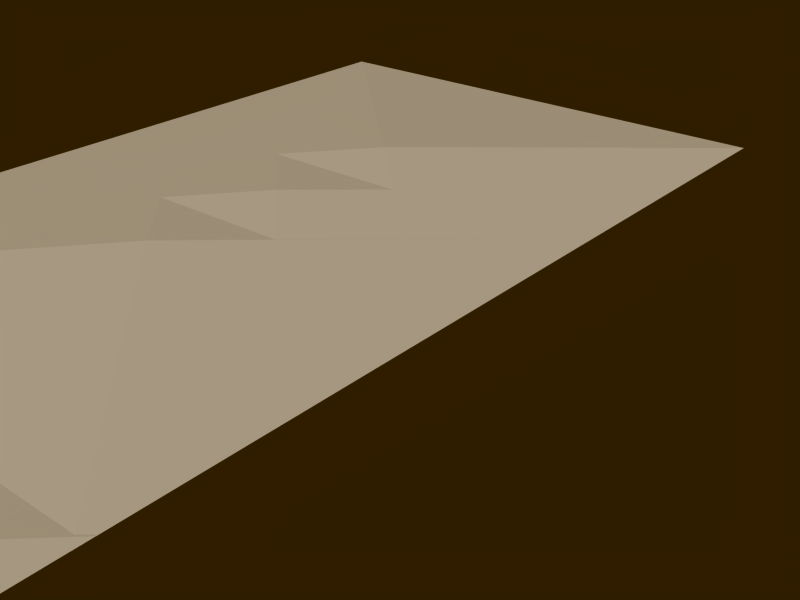 # Source: prop.blend  (saved by Blender 2.49.2; exported with 4.5.12 LTS)
import bpy
from mathutils import Matrix  # noqa: F401  (used for matrix-valued properties, if any)

bpy.ops.wm.read_factory_settings(use_empty=True)
scene = bpy.context.scene
scene.name = 'Scene'

# ---- collections
col_collection_1 = bpy.data.collections.new('Collection 1'); scene.collection.children.link(col_collection_1)

# ---- world
world_world_001 = bpy.data.worlds.new('World.001'); scene.world = world_world_001
world_world_001.color = (0.187, 0.114, 0.0)
world_world_001.use_sun_shadow = False
world_world_001.sun_shadow_jitter_overblur = 0.0
world_world_001.cycles.sampling_method = 'MANUAL'
world_world_001.cycles.sample_map_resolution = 256
world_world_001.light_settings.distance = 40.0

# ---- meshes
me_plane_003 = bpy.data.meshes.new('Plane.003')
me_plane_003.from_pydata([(1.818, 1.818, 4.399e-15), (1.818, -1.818, -4.399e-15), (-1.818, -1.818, -4.399e-15), (-1.818, 1.818, 4.399e-15), (3.251e-07, 3.184e-07, 0.08875), (3.251e-07, 3.304e-07, -0.07039)], [], [(0, 5, 3), (2, 3, 5), (1, 2, 5), (0, 1, 5), (0, 3, 4), (2, 4, 3), (1, 4, 2), (0, 4, 1)])
_uv = me_plane_003.uv_layers.new(name='UVTex')
_uv.uv.foreach_set('vector', [1.0, 0.5, 0.75, 0.25, 1.0, 0.0, 0.5, 0.0, 1.0, 0.0, 0.75, 0.25, 0.5, 0.5, 0.5, 0.0, 0.75, 0.25, 1.0, 0.5, 0.5, 0.5, 0.75, 0.25, 1.0, 0.5, 0.5, 0.5, 0.75, 0.25, 0.5, -4.351e-06, 0.75, 0.25, 0.5, 0.5, 1.0, -4.47e-06, 0.75, 0.25, 0.5, -4.351e-06, 1.0, 0.5, 0.75, 0.25, 1.0, -4.47e-06])
me_plane_003.use_remesh_preserve_volume = False
me_plane_003.use_remesh_preserve_attributes = False
me_plane_003.use_mirror_vertex_groups = False
me_plane_003.update()
me_plane_002 = bpy.data.meshes.new('Plane.002')
me_plane_002.from_pydata([(1.818, 1.818, 4.399e-15), (1.818, -1.818, -4.399e-15), (-1.818, -1.818, -4.399e-15), (-1.818, 1.818, 4.399e-15), (3.251e-07, 3.184e-07, 0.08875), (3.251e-07, 3.304e-07, -0.07039)], [], [(0, 5, 3), (2, 3, 5), (1, 2, 5), (0, 1, 5), (0, 3, 4), (2, 4, 3), (1, 4, 2), (0, 4, 1)])
_uv = me_plane_002.uv_layers.new(name='UVTex')
_uv.uv.foreach_set('vector', [0.5, 0.5, 0.25, 0.25, 0.5, 0.0, 0.0, 0.0, 0.5, 0.0, 0.25, 0.25, 1.192e-07, 0.5, 0.0, 0.0, 0.25, 0.25, 0.5, 0.5, 1.192e-07, 0.5, 0.25, 0.25, 0.5, 0.5, -2.98e-06, 0.5, 0.25, 0.25, -3.099e-06, -4.351e-06, 0.25, 0.25, -2.98e-06, 0.5, 0.5, -4.47e-06, 0.25, 0.25, -3.099e-06, -4.351e-06, 0.5, 0.5, 0.25, 0.25, 0.5, -4.47e-06])
me_plane_002.use_remesh_preserve_volume = False
me_plane_002.use_remesh_preserve_attributes = False
me_plane_002.use_mirror_vertex_groups = False
me_plane_002.update()
me_plane_001 = bpy.data.meshes.new('Plane.001')
me_plane_001.from_pydata([(1.818, 1.818, 4.399e-15), (1.818, -1.818, -4.399e-15), (-1.818, -1.818, -4.399e-15), (-1.818, 1.818, 4.399e-15), (3.251e-07, 3.184e-07, 0.08875), (3.251e-07, 3.304e-07, -0.07039)], [], [(0, 5, 3), (2, 3, 5), (1, 2, 5), (0, 1, 5), (0, 3, 4), (2, 4, 3), (1, 4, 2), (0, 4, 1)])
_uv = me_plane_001.uv_layers.new(name='UVTex')
_uv.uv.foreach_set('vector', [1.0, 1.0, 0.75, 0.75, 1.0, 0.5, 0.5, 0.5, 1.0, 0.5, 0.75, 0.75, 0.5, 1.0, 0.5, 0.5, 0.75, 0.75, 1.0, 1.0, 0.5, 1.0, 0.75, 0.75, 1.0, 1.0, 0.5, 1.0, 0.75, 0.75, 0.5, 0.5, 0.75, 0.75, 0.5, 1.0, 1.0, 0.5, 0.75, 0.75, 0.5, 0.5, 1.0, 1.0, 0.75, 0.75, 1.0, 0.5])
me_plane_001.use_remesh_preserve_volume = False
me_plane_001.use_remesh_preserve_attributes = False
me_plane_001.use_mirror_vertex_groups = False
me_plane_001.update()
me_plane = bpy.data.meshes.new('Plane')
me_plane.from_pydata([(1.818, 1.818, 4.399e-15), (1.818, -1.818, -4.399e-15), (-1.818, -1.818, -4.399e-15), (-1.818, 1.818, 4.399e-15), (3.251e-07, 3.184e-07, 0.08875), (3.251e-07, 3.304e-07, -0.07039)], [], [(0, 5, 3), (2, 3, 5), (1, 2, 5), (0, 1, 5), (0, 3, 4), (2, 4, 3), (1, 4, 2), (0, 4, 1)])
_uv = me_plane.uv_layers.new(name='UVTex')
_uv.uv.foreach_set('vector', [0.5, 1.0, 0.25, 0.75, 0.5, 0.5, 0.0, 0.5, 0.5, 0.5, 0.25, 0.75, 1.147e-07, 1.0, 0.0, 0.5, 0.25, 0.75, 0.5, 1.0, 1.147e-07, 1.0, 0.25, 0.75, 0.5, 1.0, -2.98e-06, 1.0, 0.25, 0.75, -3.099e-06, 0.5, 0.25, 0.75, -2.98e-06, 1.0, 0.5, 0.5, 0.25, 0.75, -3.099e-06, 0.5, 0.5, 1.0, 0.25, 0.75, 0.5, 0.5])
me_plane.use_remesh_preserve_volume = False
me_plane.use_remesh_preserve_attributes = False
me_plane.use_mirror_vertex_groups = False
me_plane.update()
arm_armature_032 = bpy.data.armatures.new('Armature.032')  # bones are not reproduced
arm_armature_031 = bpy.data.armatures.new('Armature.031')  # bones are not reproduced
arm_armature_030 = bpy.data.armatures.new('Armature.030')  # bones are not reproduced
arm_armature_029 = bpy.data.armatures.new('Armature.029')  # bones are not reproduced

# ---- objects
ob_armature_032 = bpy.data.objects.new('Armature.032', arm_armature_032)
ob_prop100 = bpy.data.objects.new('Prop100', me_plane_003)
ob_armature_031 = bpy.data.objects.new('Armature.031', arm_armature_031)
ob_prop75 = bpy.data.objects.new('Prop75', me_plane_002)
ob_armature_030 = bpy.data.objects.new('Armature.030', arm_armature_030)
ob_prop50 = bpy.data.objects.new('Prop50', me_plane_001)
ob_armature_029 = bpy.data.objects.new('Armature.029', arm_armature_029)
ob_prop25 = bpy.data.objects.new('Prop25', me_plane)

# ---- transforms, parenting, visibility, modifiers, constraints
ob_armature_032.location = (0.0006296, 0.1985, 0.07072)
ob_armature_032.scale = (6.926, 6.926, 6.926)
ob_armature_032.lock_rotations_4d = False
ob_armature_032.empty_display_type = 'ARROWS'
ob_armature_032.lineart.crease_threshold = 0.0
ob_prop100.parent = ob_armature_032
ob_prop100.matrix_parent_inverse = Matrix(((0.1444, 0.0, 0.0, -9.091e-05), (0.0, 1.09e-08, 0.1444, -1.01), (0.0, -0.1444, 1.071e-08, 0.02866), (0.0, 0.0, 0.0, 1.0)))
ob_prop100.location = (0.0006299, -0.9658, 0.07072)
ob_prop100.rotation_euler = (1.571, 2.22e-16, 2.22e-16)
ob_prop100.lock_rotations_4d = False
ob_prop100.empty_display_type = 'ARROWS'
ob_prop100.lineart.crease_threshold = 0.0
ob_armature_031.location = (0.0006296, 0.1985, 0.07072)
ob_armature_031.scale = (3.399, 3.399, 3.399)
ob_armature_031.lock_rotations_4d = False
ob_armature_031.empty_display_type = 'ARROWS'
ob_armature_031.lineart.crease_threshold = 0.0
ob_prop75.parent = ob_armature_031
ob_prop75.matrix_parent_inverse = Matrix(((0.2942, 0.0, 0.0, -0.0001852), (0.0, 2.221e-08, 0.2942, -1.021), (0.0, -0.2942, 2.235e-08, 0.0584), (0.0, 0.0, 0.0, 1.0)))
ob_prop75.location = (0.0006299, -0.9658, 0.07072)
ob_prop75.rotation_euler = (1.571, 2.22e-16, 2.22e-16)
ob_prop75.lock_rotations_4d = False
ob_prop75.empty_display_type = 'ARROWS'
ob_prop75.lineart.crease_threshold = 0.0
ob_armature_030.location = (0.0006296, 0.1985, 0.07072)
ob_armature_030.scale = (2.386, 2.386, 2.386)
ob_armature_030.lock_rotations_4d = False
ob_armature_030.empty_display_type = 'ARROWS'
ob_armature_030.lineart.crease_threshold = 0.0
ob_prop50.parent = ob_armature_030
ob_prop50.matrix_parent_inverse = Matrix(((0.4191, 0.0, 0.0, -0.0002639), (0.0, 3.164e-08, 0.4191, -1.03), (0.0, -0.4191, 2.98e-08, 0.08318), (0.0, 0.0, 0.0, 1.0)))
ob_prop50.location = (0.0006299, -0.9658, 0.07072)
ob_prop50.rotation_euler = (1.571, 2.22e-16, 2.22e-16)
ob_prop50.lock_rotations_4d = False
ob_prop50.empty_display_type = 'ARROWS'
ob_prop50.lineart.crease_threshold = 0.0
ob_armature_029.location = (0.0006309, 0.1985, 0.07072)
ob_armature_029.scale = (1.347, 1.347, 1.347)
ob_armature_029.lock_rotations_4d = False
ob_armature_029.empty_display_type = 'ARROWS'
ob_armature_029.lineart.crease_threshold = 0.0
ob_prop25.parent = ob_armature_029
ob_prop25.matrix_parent_inverse = Matrix(((0.7426, 0.0, 0.0, -0.0004684), (0.0, 5.607e-08, 0.7426, -1.053), (0.0, -0.7426, 6.706e-08, 0.1474), (0.0, 0.0, 0.0, 1.0)))
ob_prop25.location = (0.0006299, -0.9658, 0.07072)
ob_prop25.rotation_euler = (1.571, 2.22e-16, 2.22e-16)
ob_prop25.lock_rotations_4d = False
ob_prop25.empty_display_type = 'ARROWS'
ob_prop25.lineart.crease_threshold = 0.0

# ---- collection membership
col_collection_1.objects.link(ob_armature_032)
col_collection_1.objects.link(ob_prop100)
col_collection_1.objects.link(ob_armature_031)
col_collection_1.objects.link(ob_prop75)
col_collection_1.objects.link(ob_armature_030)
col_collection_1.objects.link(ob_prop50)
col_collection_1.objects.link(ob_armature_029)
col_collection_1.objects.link(ob_prop25)

# ---- scene / render settings (as saved in the file)
scene.frame_start = 1; scene.frame_end = 250; scene.frame_set(2)
scene.render.engine = 'BLENDER_EEVEE_NEXT'
scene.render.image_settings.file_format = 'JPEG'
scene.render.image_settings.color_mode = 'RGB'
scene.render.image_settings.compression = 90
scene.render.resolution_x = 1024
scene.render.resolution_y = 768
scene.render.pixel_aspect_x = 54.0
scene.render.pixel_aspect_y = 51.0
scene.render.fps = 25
scene.render.dither_intensity = 0.0
scene.render.use_compositing = False
scene.render.use_sequencer = False
scene.render.bake_margin = 2
scene.render.bake_bias = 0.0
scene.render.use_stamp_time = False
scene.render.use_stamp_date = False
scene.render.use_stamp_frame = False
scene.render.use_stamp_camera = False
scene.render.use_stamp_scene = False
scene.render.use_stamp_filename = False
scene.render.use_stamp_render_time = False
scene.render.stamp_font_size = 0
scene.cycles.use_denoising = False
scene.cycles.samples = 10
scene.cycles.sampling_pattern = 'TABULATED_SOBOL'
scene.cycles.light_sampling_threshold = 0.0
scene.cycles.use_adaptive_sampling = False
scene.cycles.use_light_tree = False
scene.cycles.blur_glossy = 0.0
scene.cycles.volume_bounces = 1
scene.cycles.pixel_filter_type = 'GAUSSIAN'
scene.cycles.sample_clamp_indirect = 0.0
scene.view_settings.view_transform = 'Raw'
bpy.context.view_layer.update()

# ---- added for rendering (the .blend has no active camera and no usable light): camera, sun
cam_auto = bpy.data.cameras.new('AutoCamera')
cam_auto.lens = 50.0
cam_auto.sensor_width = 36.0
cam_auto.clip_end = 1000.0
ob_auto_camera = bpy.data.objects.new('AutoCamera', cam_auto)
scene.collection.objects.link(ob_auto_camera)
ob_auto_camera.location = (4.76061, -6.68698, 3.8787)
ob_auto_camera.rotation_euler = (1.09748, -7.21219e-08, 0.694738)
scene.camera = ob_auto_camera
light_auto_sun = bpy.data.lights.new('AutoSun', 'SUN')
light_auto_sun.energy = 3.0
light_auto_sun.angle = 0.0523599
ob_auto_sun = bpy.data.objects.new('AutoSun', light_auto_sun)
scene.collection.objects.link(ob_auto_sun)
ob_auto_sun.rotation_euler = (0.872665, 0.174533, 0.523599)
bpy.context.view_layer.update()

